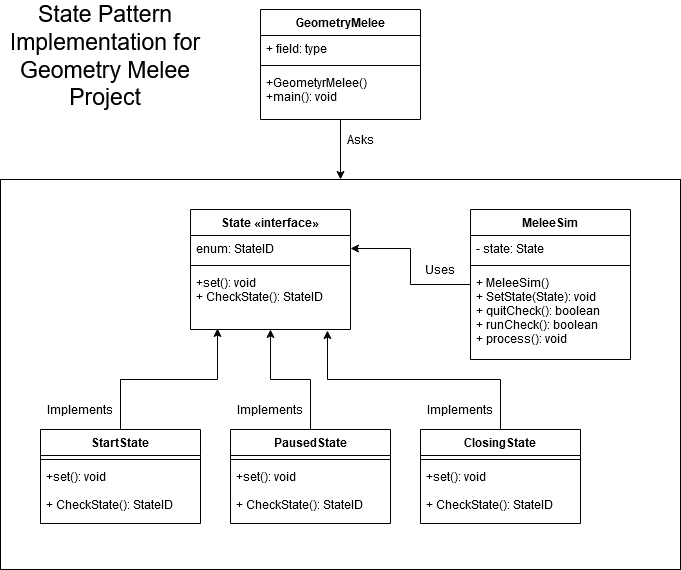

The diagram above was exported from draw.io. Its source (the exported page's mxGraphModel, read from the mxfile embedded in the PNG):
<mxGraphModel dx="1143" dy="1074" grid="1" gridSize="10" guides="1" tooltips="1" connect="1" arrows="1" fold="1" page="1" pageScale="1" pageWidth="827" pageHeight="1169" math="0" shadow="0">
  <root>
    <mxCell id="WIyWlLk6GJQsqaUBKTNV-0" />
    <mxCell id="WIyWlLk6GJQsqaUBKTNV-1" parent="WIyWlLk6GJQsqaUBKTNV-0" />
    <mxCell id="_aU4cALMfhqyD8SYiJD--0" value="" style="rounded=0;whiteSpace=wrap;html=1;" vertex="1" parent="WIyWlLk6GJQsqaUBKTNV-1">
      <mxGeometry x="40" y="200" width="680" height="390" as="geometry" />
    </mxCell>
    <mxCell id="_aU4cALMfhqyD8SYiJD--43" style="edgeStyle=orthogonalEdgeStyle;rounded=0;orthogonalLoop=1;jettySize=auto;html=1;entryX=0.5;entryY=0;entryDx=0;entryDy=0;" edge="1" parent="WIyWlLk6GJQsqaUBKTNV-1" source="_aU4cALMfhqyD8SYiJD--11" target="_aU4cALMfhqyD8SYiJD--0">
      <mxGeometry relative="1" as="geometry" />
    </mxCell>
    <mxCell id="_aU4cALMfhqyD8SYiJD--11" value="GeometryMelee" style="swimlane;fontStyle=1;align=center;verticalAlign=top;childLayout=stackLayout;horizontal=1;startSize=26;horizontalStack=0;resizeParent=1;resizeParentMax=0;resizeLast=0;collapsible=1;marginBottom=0;" vertex="1" parent="WIyWlLk6GJQsqaUBKTNV-1">
      <mxGeometry x="300" y="30" width="160" height="110" as="geometry" />
    </mxCell>
    <mxCell id="_aU4cALMfhqyD8SYiJD--12" value="+ field: type" style="text;strokeColor=none;fillColor=none;align=left;verticalAlign=top;spacingLeft=4;spacingRight=4;overflow=hidden;rotatable=0;points=[[0,0.5],[1,0.5]];portConstraint=eastwest;" vertex="1" parent="_aU4cALMfhqyD8SYiJD--11">
      <mxGeometry y="26" width="160" height="26" as="geometry" />
    </mxCell>
    <mxCell id="_aU4cALMfhqyD8SYiJD--13" value="" style="line;strokeWidth=1;fillColor=none;align=left;verticalAlign=middle;spacingTop=-1;spacingLeft=3;spacingRight=3;rotatable=0;labelPosition=right;points=[];portConstraint=eastwest;" vertex="1" parent="_aU4cALMfhqyD8SYiJD--11">
      <mxGeometry y="52" width="160" height="8" as="geometry" />
    </mxCell>
    <mxCell id="_aU4cALMfhqyD8SYiJD--14" value="+GeometyrMelee()&#10;+main(): void" style="text;strokeColor=none;fillColor=none;align=left;verticalAlign=top;spacingLeft=4;spacingRight=4;overflow=hidden;rotatable=0;points=[[0,0.5],[1,0.5]];portConstraint=eastwest;" vertex="1" parent="_aU4cALMfhqyD8SYiJD--11">
      <mxGeometry y="60" width="160" height="50" as="geometry" />
    </mxCell>
    <mxCell id="_aU4cALMfhqyD8SYiJD--30" style="edgeStyle=orthogonalEdgeStyle;rounded=0;orthogonalLoop=1;jettySize=auto;html=1;entryX=0.169;entryY=0.983;entryDx=0;entryDy=0;entryPerimeter=0;" edge="1" parent="WIyWlLk6GJQsqaUBKTNV-1" source="_aU4cALMfhqyD8SYiJD--19" target="_aU4cALMfhqyD8SYiJD--18">
      <mxGeometry relative="1" as="geometry">
        <Array as="points">
          <mxPoint x="160" y="400" />
          <mxPoint x="257" y="400" />
        </Array>
      </mxGeometry>
    </mxCell>
    <mxCell id="_aU4cALMfhqyD8SYiJD--19" value="StartState" style="swimlane;fontStyle=1;align=center;verticalAlign=top;childLayout=stackLayout;horizontal=1;startSize=26;horizontalStack=0;resizeParent=1;resizeParentMax=0;resizeLast=0;collapsible=1;marginBottom=0;" vertex="1" parent="WIyWlLk6GJQsqaUBKTNV-1">
      <mxGeometry x="80" y="450" width="160" height="94" as="geometry" />
    </mxCell>
    <mxCell id="_aU4cALMfhqyD8SYiJD--21" value="" style="line;strokeWidth=1;fillColor=none;align=left;verticalAlign=middle;spacingTop=-1;spacingLeft=3;spacingRight=3;rotatable=0;labelPosition=right;points=[];portConstraint=eastwest;" vertex="1" parent="_aU4cALMfhqyD8SYiJD--19">
      <mxGeometry y="26" width="160" height="8" as="geometry" />
    </mxCell>
    <mxCell id="_aU4cALMfhqyD8SYiJD--22" value="+set(): void&#10;&#10;+ CheckState(): StateID" style="text;strokeColor=none;fillColor=none;align=left;verticalAlign=top;spacingLeft=4;spacingRight=4;overflow=hidden;rotatable=0;points=[[0,0.5],[1,0.5]];portConstraint=eastwest;" vertex="1" parent="_aU4cALMfhqyD8SYiJD--19">
      <mxGeometry y="34" width="160" height="60" as="geometry" />
    </mxCell>
    <mxCell id="_aU4cALMfhqyD8SYiJD--31" style="edgeStyle=orthogonalEdgeStyle;rounded=0;orthogonalLoop=1;jettySize=auto;html=1;" edge="1" parent="WIyWlLk6GJQsqaUBKTNV-1" source="_aU4cALMfhqyD8SYiJD--23">
      <mxGeometry relative="1" as="geometry">
        <mxPoint x="310" y="350" as="targetPoint" />
      </mxGeometry>
    </mxCell>
    <mxCell id="_aU4cALMfhqyD8SYiJD--23" value="PausedState" style="swimlane;fontStyle=1;align=center;verticalAlign=top;childLayout=stackLayout;horizontal=1;startSize=26;horizontalStack=0;resizeParent=1;resizeParentMax=0;resizeLast=0;collapsible=1;marginBottom=0;" vertex="1" parent="WIyWlLk6GJQsqaUBKTNV-1">
      <mxGeometry x="270" y="450" width="160" height="94" as="geometry" />
    </mxCell>
    <mxCell id="_aU4cALMfhqyD8SYiJD--24" value="" style="line;strokeWidth=1;fillColor=none;align=left;verticalAlign=middle;spacingTop=-1;spacingLeft=3;spacingRight=3;rotatable=0;labelPosition=right;points=[];portConstraint=eastwest;" vertex="1" parent="_aU4cALMfhqyD8SYiJD--23">
      <mxGeometry y="26" width="160" height="8" as="geometry" />
    </mxCell>
    <mxCell id="_aU4cALMfhqyD8SYiJD--25" value="+set(): void&#10;&#10;+ CheckState(): StateID" style="text;strokeColor=none;fillColor=none;align=left;verticalAlign=top;spacingLeft=4;spacingRight=4;overflow=hidden;rotatable=0;points=[[0,0.5],[1,0.5]];portConstraint=eastwest;" vertex="1" parent="_aU4cALMfhqyD8SYiJD--23">
      <mxGeometry y="34" width="160" height="60" as="geometry" />
    </mxCell>
    <mxCell id="_aU4cALMfhqyD8SYiJD--32" style="edgeStyle=orthogonalEdgeStyle;rounded=0;orthogonalLoop=1;jettySize=auto;html=1;entryX=0.856;entryY=1.017;entryDx=0;entryDy=0;entryPerimeter=0;" edge="1" parent="WIyWlLk6GJQsqaUBKTNV-1" source="_aU4cALMfhqyD8SYiJD--26" target="_aU4cALMfhqyD8SYiJD--18">
      <mxGeometry relative="1" as="geometry" />
    </mxCell>
    <mxCell id="_aU4cALMfhqyD8SYiJD--26" value="ClosingState" style="swimlane;fontStyle=1;align=center;verticalAlign=top;childLayout=stackLayout;horizontal=1;startSize=26;horizontalStack=0;resizeParent=1;resizeParentMax=0;resizeLast=0;collapsible=1;marginBottom=0;" vertex="1" parent="WIyWlLk6GJQsqaUBKTNV-1">
      <mxGeometry x="460" y="450" width="160" height="94" as="geometry" />
    </mxCell>
    <mxCell id="_aU4cALMfhqyD8SYiJD--27" value="" style="line;strokeWidth=1;fillColor=none;align=left;verticalAlign=middle;spacingTop=-1;spacingLeft=3;spacingRight=3;rotatable=0;labelPosition=right;points=[];portConstraint=eastwest;" vertex="1" parent="_aU4cALMfhqyD8SYiJD--26">
      <mxGeometry y="26" width="160" height="8" as="geometry" />
    </mxCell>
    <mxCell id="_aU4cALMfhqyD8SYiJD--28" value="+set(): void&#10;&#10;+ CheckState(): StateID" style="text;strokeColor=none;fillColor=none;align=left;verticalAlign=top;spacingLeft=4;spacingRight=4;overflow=hidden;rotatable=0;points=[[0,0.5],[1,0.5]];portConstraint=eastwest;" vertex="1" parent="_aU4cALMfhqyD8SYiJD--26">
      <mxGeometry y="34" width="160" height="60" as="geometry" />
    </mxCell>
    <mxCell id="_aU4cALMfhqyD8SYiJD--33" value="Implements" style="text;html=1;strokeColor=none;fillColor=none;align=center;verticalAlign=middle;whiteSpace=wrap;rounded=0;" vertex="1" parent="WIyWlLk6GJQsqaUBKTNV-1">
      <mxGeometry x="100" y="420" width="40" height="20" as="geometry" />
    </mxCell>
    <mxCell id="_aU4cALMfhqyD8SYiJD--35" value="Implements" style="text;html=1;strokeColor=none;fillColor=none;align=center;verticalAlign=middle;whiteSpace=wrap;rounded=0;" vertex="1" parent="WIyWlLk6GJQsqaUBKTNV-1">
      <mxGeometry x="290" y="420" width="40" height="20" as="geometry" />
    </mxCell>
    <mxCell id="_aU4cALMfhqyD8SYiJD--36" value="Implements" style="text;html=1;strokeColor=none;fillColor=none;align=center;verticalAlign=middle;whiteSpace=wrap;rounded=0;" vertex="1" parent="WIyWlLk6GJQsqaUBKTNV-1">
      <mxGeometry x="480" y="420" width="40" height="20" as="geometry" />
    </mxCell>
    <mxCell id="_aU4cALMfhqyD8SYiJD--15" value="State «interface»&#10;&#10;&#10;" style="swimlane;fontStyle=1;align=center;verticalAlign=top;childLayout=stackLayout;horizontal=1;startSize=26;horizontalStack=0;resizeParent=1;resizeParentMax=0;resizeLast=0;collapsible=1;marginBottom=0;" vertex="1" parent="WIyWlLk6GJQsqaUBKTNV-1">
      <mxGeometry x="230" y="230" width="160" height="120" as="geometry" />
    </mxCell>
    <mxCell id="_aU4cALMfhqyD8SYiJD--16" value="enum: StateID" style="text;strokeColor=none;fillColor=none;align=left;verticalAlign=top;spacingLeft=4;spacingRight=4;overflow=hidden;rotatable=0;points=[[0,0.5],[1,0.5]];portConstraint=eastwest;" vertex="1" parent="_aU4cALMfhqyD8SYiJD--15">
      <mxGeometry y="26" width="160" height="26" as="geometry" />
    </mxCell>
    <mxCell id="_aU4cALMfhqyD8SYiJD--17" value="" style="line;strokeWidth=1;fillColor=none;align=left;verticalAlign=middle;spacingTop=-1;spacingLeft=3;spacingRight=3;rotatable=0;labelPosition=right;points=[];portConstraint=eastwest;" vertex="1" parent="_aU4cALMfhqyD8SYiJD--15">
      <mxGeometry y="52" width="160" height="8" as="geometry" />
    </mxCell>
    <mxCell id="_aU4cALMfhqyD8SYiJD--18" value="+set(): void&#10;+ CheckState(): StateID" style="text;strokeColor=none;fillColor=none;align=left;verticalAlign=top;spacingLeft=4;spacingRight=4;overflow=hidden;rotatable=0;points=[[0,0.5],[1,0.5]];portConstraint=eastwest;" vertex="1" parent="_aU4cALMfhqyD8SYiJD--15">
      <mxGeometry y="60" width="160" height="60" as="geometry" />
    </mxCell>
    <mxCell id="_aU4cALMfhqyD8SYiJD--41" style="edgeStyle=orthogonalEdgeStyle;rounded=0;orthogonalLoop=1;jettySize=auto;html=1;" edge="1" parent="WIyWlLk6GJQsqaUBKTNV-1" source="_aU4cALMfhqyD8SYiJD--37" target="_aU4cALMfhqyD8SYiJD--16">
      <mxGeometry relative="1" as="geometry" />
    </mxCell>
    <mxCell id="_aU4cALMfhqyD8SYiJD--37" value="MeleeSim" style="swimlane;fontStyle=1;align=center;verticalAlign=top;childLayout=stackLayout;horizontal=1;startSize=26;horizontalStack=0;resizeParent=1;resizeParentMax=0;resizeLast=0;collapsible=1;marginBottom=0;" vertex="1" parent="WIyWlLk6GJQsqaUBKTNV-1">
      <mxGeometry x="510" y="230" width="160" height="150" as="geometry" />
    </mxCell>
    <mxCell id="_aU4cALMfhqyD8SYiJD--38" value="- state: State" style="text;strokeColor=none;fillColor=none;align=left;verticalAlign=top;spacingLeft=4;spacingRight=4;overflow=hidden;rotatable=0;points=[[0,0.5],[1,0.5]];portConstraint=eastwest;" vertex="1" parent="_aU4cALMfhqyD8SYiJD--37">
      <mxGeometry y="26" width="160" height="26" as="geometry" />
    </mxCell>
    <mxCell id="_aU4cALMfhqyD8SYiJD--39" value="" style="line;strokeWidth=1;fillColor=none;align=left;verticalAlign=middle;spacingTop=-1;spacingLeft=3;spacingRight=3;rotatable=0;labelPosition=right;points=[];portConstraint=eastwest;" vertex="1" parent="_aU4cALMfhqyD8SYiJD--37">
      <mxGeometry y="52" width="160" height="8" as="geometry" />
    </mxCell>
    <mxCell id="_aU4cALMfhqyD8SYiJD--40" value="+ MeleeSim()&#10;+ SetState(State): void&#10;+ quitCheck(): boolean&#10;+ runCheck(): boolean&#10;+ process(): void&#10;" style="text;strokeColor=none;fillColor=none;align=left;verticalAlign=top;spacingLeft=4;spacingRight=4;overflow=hidden;rotatable=0;points=[[0,0.5],[1,0.5]];portConstraint=eastwest;" vertex="1" parent="_aU4cALMfhqyD8SYiJD--37">
      <mxGeometry y="60" width="160" height="90" as="geometry" />
    </mxCell>
    <mxCell id="_aU4cALMfhqyD8SYiJD--42" value="Uses" style="text;html=1;strokeColor=none;fillColor=none;align=center;verticalAlign=middle;whiteSpace=wrap;rounded=0;" vertex="1" parent="WIyWlLk6GJQsqaUBKTNV-1">
      <mxGeometry x="460" y="280" width="40" height="20" as="geometry" />
    </mxCell>
    <mxCell id="_aU4cALMfhqyD8SYiJD--44" value="Asks" style="text;html=1;strokeColor=none;fillColor=none;align=center;verticalAlign=middle;whiteSpace=wrap;rounded=0;" vertex="1" parent="WIyWlLk6GJQsqaUBKTNV-1">
      <mxGeometry x="380" y="150" width="40" height="20" as="geometry" />
    </mxCell>
    <mxCell id="_aU4cALMfhqyD8SYiJD--45" value="&lt;div&gt;&lt;font style=&quot;font-size: 23px&quot;&gt;State Pattern Implementation for Geometry Melee Project &lt;br&gt;&lt;/font&gt;&lt;/div&gt;&lt;div&gt;&lt;font style=&quot;font-size: 23px&quot;&gt;&lt;br&gt;&lt;/font&gt;&lt;/div&gt;" style="text;html=1;strokeColor=none;fillColor=none;align=center;verticalAlign=middle;whiteSpace=wrap;rounded=0;" vertex="1" parent="WIyWlLk6GJQsqaUBKTNV-1">
      <mxGeometry x="40" y="80" width="210" height="20" as="geometry" />
    </mxCell>
  </root>
</mxGraphModel>